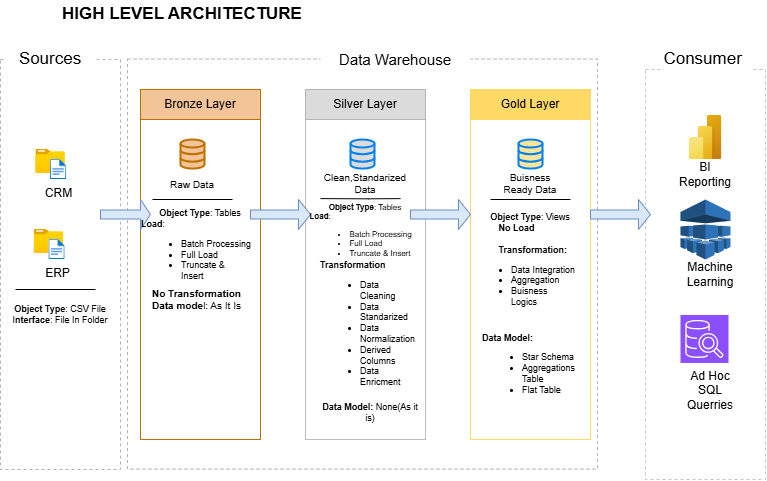

The diagram above was exported from draw.io. Its source (the exported page's mxGraphModel, read from the mxfile embedded in the PNG):
<mxGraphModel dx="1123" dy="743" grid="1" gridSize="11" guides="1" tooltips="1" connect="1" arrows="1" fold="1" page="1" pageScale="1" pageWidth="1100" pageHeight="850" background="#ffffff" math="0" shadow="0">
  <root>
    <mxCell id="0" />
    <mxCell id="1" parent="0" />
    <mxCell id="BbEOjCLhgvsIzvA8d5RX-1" value="" style="rounded=0;whiteSpace=wrap;html=1;dashed=1;fillColor=none;strokeColor=#B3B3B3;fontColor=#ffffff;movable=1;resizable=1;rotatable=1;deletable=1;editable=1;locked=0;connectable=1;" parent="1" vertex="1">
      <mxGeometry x="20" y="80" width="120" height="410" as="geometry" />
    </mxCell>
    <mxCell id="BbEOjCLhgvsIzvA8d5RX-3" value="&lt;font style=&quot;font-size: 17px;&quot;&gt;Sources&lt;/font&gt;" style="rounded=0;whiteSpace=wrap;html=1;dashed=1;strokeColor=none;fontColor=default;fontSize=15;" parent="1" vertex="1">
      <mxGeometry x="25" y="60" width="90" height="40" as="geometry" />
    </mxCell>
    <mxCell id="BbEOjCLhgvsIzvA8d5RX-4" value="" style="rounded=0;whiteSpace=wrap;html=1;dashed=1;fillColor=none;strokeColor=light-dark(#B3B3B3,#8D8D8D);movable=1;resizable=1;rotatable=1;deletable=1;editable=1;locked=0;connectable=1;" parent="1" vertex="1">
      <mxGeometry x="147" y="79.55" width="470" height="410" as="geometry" />
    </mxCell>
    <mxCell id="BbEOjCLhgvsIzvA8d5RX-6" value="Data Warehouse" style="rounded=0;whiteSpace=wrap;html=1;dashed=1;strokeColor=none;fontColor=default;fontSize=15;" parent="1" vertex="1">
      <mxGeometry x="340" y="60" width="150" height="40" as="geometry" />
    </mxCell>
    <mxCell id="BbEOjCLhgvsIzvA8d5RX-7" value="" style="rounded=0;whiteSpace=wrap;html=1;dashed=1;fillColor=none;strokeColor=light-dark(#C5C5C5,#8D8D8D);movable=1;resizable=1;rotatable=1;deletable=1;editable=1;locked=0;connectable=1;" parent="1" vertex="1">
      <mxGeometry x="665" y="90" width="120" height="410" as="geometry" />
    </mxCell>
    <mxCell id="BbEOjCLhgvsIzvA8d5RX-8" value="&lt;font style=&quot;font-size: 17px;&quot;&gt;Consumer&amp;nbsp;&lt;/font&gt;" style="rounded=0;whiteSpace=wrap;html=1;dashed=1;strokeColor=none;fontColor=default;fontSize=15;" parent="1" vertex="1">
      <mxGeometry x="680" y="50" width="90" height="60" as="geometry" />
    </mxCell>
    <mxCell id="BbEOjCLhgvsIzvA8d5RX-9" value="Bronze Layer" style="rounded=0;whiteSpace=wrap;html=1;fillColor=#F3C497;fontColor=#000000;strokeColor=#BD7000;fillStyle=auto;" parent="1" vertex="1">
      <mxGeometry x="160" y="110" width="120" height="30" as="geometry" />
    </mxCell>
    <mxCell id="BbEOjCLhgvsIzvA8d5RX-13" value="" style="rounded=0;whiteSpace=wrap;html=1;fillColor=none;fontColor=#000000;strokeColor=#BD7000;fillStyle=auto;" parent="1" vertex="1">
      <mxGeometry x="160" y="140" width="120" height="320" as="geometry" />
    </mxCell>
    <mxCell id="BbEOjCLhgvsIzvA8d5RX-14" value="" style="rounded=0;whiteSpace=wrap;html=1;fillColor=none;fontColor=#000000;strokeColor=#BDBDBD;fillStyle=auto;" parent="1" vertex="1">
      <mxGeometry x="325" y="140" width="120" height="320" as="geometry" />
    </mxCell>
    <mxCell id="BbEOjCLhgvsIzvA8d5RX-15" value="" style="rounded=0;whiteSpace=wrap;html=1;fillColor=none;fontColor=#000000;strokeColor=#FFD966;fillStyle=auto;" parent="1" vertex="1">
      <mxGeometry x="490" y="140" width="120" height="320" as="geometry" />
    </mxCell>
    <mxCell id="BbEOjCLhgvsIzvA8d5RX-16" value="Silver Layer" style="rounded=0;whiteSpace=wrap;html=1;fillColor=#DBDBDB;fontColor=#000000;strokeColor=#B3B3B3;fillStyle=auto;" parent="1" vertex="1">
      <mxGeometry x="325" y="110" width="120" height="30" as="geometry" />
    </mxCell>
    <mxCell id="BbEOjCLhgvsIzvA8d5RX-17" value="Gold Layer" style="rounded=0;whiteSpace=wrap;html=1;fillColor=#FFD966;fontColor=#000000;strokeColor=#FFD966;fillStyle=auto;" parent="1" vertex="1">
      <mxGeometry x="490" y="110" width="120" height="30" as="geometry" />
    </mxCell>
    <mxCell id="BbEOjCLhgvsIzvA8d5RX-18" value="" style="image;aspect=fixed;html=1;points=[];align=center;fontSize=12;image=img/lib/azure2/general/Folder_Blank.svg;" parent="1" vertex="1">
      <mxGeometry x="55.36" y="170" width="29.29" height="23.77" as="geometry" />
    </mxCell>
    <mxCell id="BbEOjCLhgvsIzvA8d5RX-19" value="CRM" style="image;aspect=fixed;html=1;points=[];align=center;fontSize=12;image=img/lib/azure2/general/File.svg;movable=0;resizable=0;rotatable=0;deletable=0;editable=0;locked=1;connectable=0;" parent="1" vertex="1">
      <mxGeometry x="70" y="180" width="16.23" height="20" as="geometry" />
    </mxCell>
    <mxCell id="BbEOjCLhgvsIzvA8d5RX-24" value="" style="image;aspect=fixed;html=1;points=[];align=center;fontSize=12;image=img/lib/azure2/general/Folder_Blank.svg;" parent="1" vertex="1">
      <mxGeometry x="53.78" y="250" width="29.29" height="23.77" as="geometry" />
    </mxCell>
    <mxCell id="BbEOjCLhgvsIzvA8d5RX-25" value="ERP" style="image;aspect=fixed;html=1;points=[];align=center;fontSize=12;image=img/lib/azure2/general/File.svg;movable=0;resizable=0;rotatable=0;deletable=0;editable=0;locked=1;connectable=0;" parent="1" vertex="1">
      <mxGeometry x="68.42" y="260" width="16.23" height="20" as="geometry" />
    </mxCell>
    <mxCell id="BbEOjCLhgvsIzvA8d5RX-28" value="" style="endArrow=none;html=1;rounded=0;" parent="1" edge="1">
      <mxGeometry width="50" height="50" relative="1" as="geometry">
        <mxPoint x="35" y="310" as="sourcePoint" />
        <mxPoint x="115" y="310" as="targetPoint" />
        <Array as="points" />
      </mxGeometry>
    </mxCell>
    <mxCell id="BbEOjCLhgvsIzvA8d5RX-29" value="&lt;b&gt;Object Type&lt;/b&gt;: CSV File&lt;div&gt;I&lt;b&gt;nterface&lt;/b&gt;: File In Folder&lt;/div&gt;" style="text;html=1;whiteSpace=wrap;strokeColor=none;fillColor=none;align=center;verticalAlign=middle;rounded=0;fontSize=9;" parent="1" vertex="1">
      <mxGeometry x="20" y="320" width="120" height="30" as="geometry" />
    </mxCell>
    <mxCell id="BbEOjCLhgvsIzvA8d5RX-30" value="" style="html=1;verticalLabelPosition=bottom;align=center;labelBackgroundColor=#ffffff;verticalAlign=top;strokeWidth=2;strokeColor=#BD7000;shadow=0;dashed=0;shape=mxgraph.ios7.icons.data;fillColor=#F3C497;fontColor=#000000;" parent="1" vertex="1">
      <mxGeometry x="200" y="160" width="24" height="29.099999999999998" as="geometry" />
    </mxCell>
    <mxCell id="BbEOjCLhgvsIzvA8d5RX-31" value="" style="html=1;verticalLabelPosition=bottom;align=center;labelBackgroundColor=#ffffff;verticalAlign=top;strokeWidth=2;strokeColor=#0080F0;shadow=0;dashed=0;shape=mxgraph.ios7.icons.data;fillColor=#DBDBDB;" parent="1" vertex="1">
      <mxGeometry x="370" y="160" width="24" height="29.099999999999998" as="geometry" />
    </mxCell>
    <mxCell id="BbEOjCLhgvsIzvA8d5RX-32" value="" style="html=1;verticalLabelPosition=bottom;align=center;labelBackgroundColor=#ffffff;verticalAlign=top;strokeWidth=2;strokeColor=#0080F0;shadow=0;dashed=0;shape=mxgraph.ios7.icons.data;fillColor=#FFE599;" parent="1" vertex="1">
      <mxGeometry x="538" y="160" width="24" height="29.099999999999998" as="geometry" />
    </mxCell>
    <mxCell id="BbEOjCLhgvsIzvA8d5RX-34" value="" style="shape=singleArrow;whiteSpace=wrap;html=1;fillColor=#dae8fc;strokeColor=#6c8ebf;" parent="1" vertex="1">
      <mxGeometry x="270" y="220" width="60" height="30" as="geometry" />
    </mxCell>
    <mxCell id="BbEOjCLhgvsIzvA8d5RX-35" value="" style="shape=singleArrow;whiteSpace=wrap;html=1;fillColor=#dae8fc;strokeColor=#6c8ebf;" parent="1" vertex="1">
      <mxGeometry x="120" y="220" width="50" height="30" as="geometry" />
    </mxCell>
    <mxCell id="BbEOjCLhgvsIzvA8d5RX-36" value="" style="shape=singleArrow;whiteSpace=wrap;html=1;fillColor=#dae8fc;strokeColor=#6c8ebf;" parent="1" vertex="1">
      <mxGeometry x="430" y="220" width="60" height="30" as="geometry" />
    </mxCell>
    <mxCell id="BbEOjCLhgvsIzvA8d5RX-37" value="" style="shape=singleArrow;whiteSpace=wrap;html=1;fillColor=#dae8fc;strokeColor=#6c8ebf;" parent="1" vertex="1">
      <mxGeometry x="610" y="220" width="60" height="30" as="geometry" />
    </mxCell>
    <mxCell id="BbEOjCLhgvsIzvA8d5RX-39" value="&lt;b&gt;Object Type&lt;/b&gt;: Tables&lt;div style=&quot;text-align: left;&quot;&gt;&lt;b&gt;Load&lt;/b&gt;:&amp;nbsp;&lt;/div&gt;&lt;div style=&quot;text-align: left;&quot;&gt;&lt;ul&gt;&lt;li&gt;Batch Processing&lt;/li&gt;&lt;li&gt;Full Load&lt;/li&gt;&lt;li&gt;Truncate &amp;amp; Insert&lt;span style=&quot;background-color: transparent; color: light-dark(rgb(0, 0, 0), rgb(255, 255, 255)); white-space: pre;&quot;&gt;&#09;&lt;/span&gt;&lt;/li&gt;&lt;/ul&gt;&lt;/div&gt;" style="text;html=1;whiteSpace=wrap;strokeColor=none;fillColor=none;align=center;verticalAlign=middle;rounded=0;fontSize=9;" parent="1" vertex="1">
      <mxGeometry x="160" y="234.54999999999998" width="120" height="70.9" as="geometry" />
    </mxCell>
    <mxCell id="BbEOjCLhgvsIzvA8d5RX-41" value="" style="endArrow=none;html=1;rounded=0;" parent="1" edge="1">
      <mxGeometry width="50" height="50" relative="1" as="geometry">
        <mxPoint x="172" y="219.99999999999997" as="sourcePoint" />
        <mxPoint x="252" y="219.99999999999997" as="targetPoint" />
        <Array as="points" />
      </mxGeometry>
    </mxCell>
    <mxCell id="BbEOjCLhgvsIzvA8d5RX-42" value="Raw Data" style="text;html=1;whiteSpace=wrap;strokeColor=none;fillColor=none;align=center;verticalAlign=middle;rounded=0;fontSize=10;" parent="1" vertex="1">
      <mxGeometry x="182" y="190" width="60" height="30" as="geometry" />
    </mxCell>
    <mxCell id="BbEOjCLhgvsIzvA8d5RX-43" value="Clean,Standarized Data" style="text;html=1;whiteSpace=wrap;strokeColor=none;fillColor=none;align=center;verticalAlign=middle;rounded=0;fontSize=10;" parent="1" vertex="1">
      <mxGeometry x="355" y="189.10000000000002" width="60" height="30" as="geometry" />
    </mxCell>
    <mxCell id="BbEOjCLhgvsIzvA8d5RX-44" value="Buisness Ready Data" style="text;html=1;whiteSpace=wrap;strokeColor=none;fillColor=none;align=center;verticalAlign=middle;rounded=0;fontSize=10;" parent="1" vertex="1">
      <mxGeometry x="520" y="189.1" width="60" height="30" as="geometry" />
    </mxCell>
    <mxCell id="BbEOjCLhgvsIzvA8d5RX-46" value="" style="endArrow=none;html=1;rounded=0;" parent="1" edge="1">
      <mxGeometry width="50" height="50" relative="1" as="geometry">
        <mxPoint x="340" y="219.1" as="sourcePoint" />
        <mxPoint x="420" y="219.1" as="targetPoint" />
        <Array as="points">
          <mxPoint x="388" y="219.33" />
        </Array>
      </mxGeometry>
    </mxCell>
    <mxCell id="BbEOjCLhgvsIzvA8d5RX-47" value="" style="endArrow=none;html=1;rounded=0;" parent="1" edge="1">
      <mxGeometry width="50" height="50" relative="1" as="geometry">
        <mxPoint x="510" y="219.99999999999997" as="sourcePoint" />
        <mxPoint x="590" y="219.99999999999997" as="targetPoint" />
        <Array as="points" />
      </mxGeometry>
    </mxCell>
    <mxCell id="BbEOjCLhgvsIzvA8d5RX-48" value="&lt;b&gt;No Transformation&lt;/b&gt;&lt;div&gt;&lt;b&gt;Data mode&lt;/b&gt;l: As It Is&lt;/div&gt;" style="text;html=1;whiteSpace=wrap;strokeColor=none;fillColor=none;align=left;verticalAlign=middle;rounded=0;fontSize=10;" parent="1" vertex="1">
      <mxGeometry x="170" y="305.45" width="100" height="30" as="geometry" />
    </mxCell>
    <mxCell id="BbEOjCLhgvsIzvA8d5RX-49" value="&lt;b&gt;Object Type&lt;/b&gt;: Tables&lt;div style=&quot;text-align: left;&quot;&gt;&lt;b&gt;Load&lt;/b&gt;:&amp;nbsp;&lt;/div&gt;&lt;div style=&quot;text-align: left;&quot;&gt;&lt;ul&gt;&lt;li&gt;Batch Processing&lt;/li&gt;&lt;li&gt;Full Load&lt;/li&gt;&lt;li&gt;Truncate &amp;amp; Insert&lt;span style=&quot;background-color: transparent; color: light-dark(rgb(0, 0, 0), rgb(255, 255, 255)); white-space: pre;&quot;&gt;&#09;&lt;/span&gt;&lt;/li&gt;&lt;/ul&gt;&lt;/div&gt;" style="text;html=1;whiteSpace=wrap;strokeColor=none;fillColor=none;align=center;verticalAlign=middle;rounded=0;fontSize=8;" parent="1" vertex="1">
      <mxGeometry x="325" y="220" width="120" height="70.9" as="geometry" />
    </mxCell>
    <mxCell id="BbEOjCLhgvsIzvA8d5RX-50" value="&lt;b&gt;Transformation&lt;/b&gt;&lt;div&gt;&lt;ul&gt;&lt;li&gt;Data Cleaning&lt;/li&gt;&lt;li&gt;Data Standarized&lt;/li&gt;&lt;li&gt;&lt;font&gt;Data Normalization&lt;/font&gt;&lt;/li&gt;&lt;li&gt;&lt;font&gt;Derived Columns&lt;/font&gt;&lt;/li&gt;&lt;li&gt;&lt;font&gt;Data Enricment&lt;/font&gt;&lt;/li&gt;&lt;/ul&gt;&lt;/div&gt;" style="text;html=1;whiteSpace=wrap;strokeColor=none;fillColor=none;align=left;verticalAlign=middle;rounded=0;fontSize=9;" parent="1" vertex="1">
      <mxGeometry x="337.5" y="335.45" width="95" height="27.34" as="geometry" />
    </mxCell>
    <mxCell id="BbEOjCLhgvsIzvA8d5RX-51" value="Data Model: &lt;span style=&quot;font-weight: 400;&quot;&gt;None(As it is)&lt;/span&gt;" style="text;html=1;whiteSpace=wrap;strokeColor=none;fillColor=none;align=center;verticalAlign=middle;rounded=0;fontSize=9;fontStyle=1" parent="1" vertex="1">
      <mxGeometry x="340" y="418" width="100" height="30" as="geometry" />
    </mxCell>
    <mxCell id="BbEOjCLhgvsIzvA8d5RX-53" value="&lt;b&gt;Object Type&lt;/b&gt;: Views&lt;div style=&quot;text-align: left;&quot;&gt;&lt;b&gt;&amp;nbsp; &amp;nbsp; &amp;nbsp; &amp;nbsp; &amp;nbsp; &amp;nbsp;No Load&lt;/b&gt;&lt;/div&gt;&lt;div style=&quot;text-align: left;&quot;&gt;&lt;b&gt;&lt;br&gt;&lt;/b&gt;&lt;/div&gt;&lt;div style=&quot;text-align: left;&quot;&gt;&lt;b&gt;&amp;nbsp; &amp;nbsp; &amp;nbsp; &amp;nbsp; &amp;nbsp; &amp;nbsp;Transformation:&lt;/b&gt;&lt;/div&gt;&lt;div style=&quot;text-align: left;&quot;&gt;&lt;ul&gt;&lt;li&gt;Data Integration&lt;/li&gt;&lt;li&gt;Aggregation&lt;/li&gt;&lt;li&gt;Buisness Logics&lt;span style=&quot;background-color: transparent; color: light-dark(rgb(0, 0, 0), rgb(255, 255, 255)); white-space: pre;&quot;&gt;&#09;&lt;/span&gt;&lt;/li&gt;&lt;/ul&gt;&lt;/div&gt;" style="text;html=1;whiteSpace=wrap;strokeColor=none;fillColor=none;align=center;verticalAlign=middle;rounded=0;fontSize=9;" parent="1" vertex="1">
      <mxGeometry x="490" y="249.1" width="120" height="70.9" as="geometry" />
    </mxCell>
    <mxCell id="BbEOjCLhgvsIzvA8d5RX-54" value="Data Model:&amp;nbsp;&lt;div&gt;&lt;ul&gt;&lt;li&gt;&lt;span style=&quot;font-weight: 400;&quot;&gt;Star Schema&lt;/span&gt;&lt;/li&gt;&lt;li&gt;&lt;span style=&quot;font-weight: 400;&quot;&gt;Aggregations Table&lt;/span&gt;&lt;/li&gt;&lt;li&gt;&lt;span style=&quot;font-weight: 400;&quot;&gt;Flat Table&lt;/span&gt;&lt;/li&gt;&lt;/ul&gt;&lt;/div&gt;" style="text;html=1;whiteSpace=wrap;strokeColor=none;fillColor=none;align=left;verticalAlign=middle;rounded=0;fontSize=9;fontStyle=1" parent="1" vertex="1">
      <mxGeometry x="500" y="374" width="100" height="30" as="geometry" />
    </mxCell>
    <mxCell id="BbEOjCLhgvsIzvA8d5RX-55" value="" style="image;aspect=fixed;html=1;points=[];align=center;fontSize=12;image=img/lib/azure2/power_platform/PowerBI.svg;" parent="1" vertex="1">
      <mxGeometry x="708.5" y="136" width="33" height="44" as="geometry" />
    </mxCell>
    <mxCell id="BbEOjCLhgvsIzvA8d5RX-56" value="" style="outlineConnect=0;dashed=0;verticalLabelPosition=bottom;verticalAlign=top;align=center;html=1;shape=mxgraph.aws3.machine_learning;fillColor=#2E73B8;gradientColor=none;" parent="1" vertex="1">
      <mxGeometry x="700" y="220" width="50" height="60" as="geometry" />
    </mxCell>
    <mxCell id="BbEOjCLhgvsIzvA8d5RX-57" value="BI Reporting" style="text;html=1;whiteSpace=wrap;strokeColor=none;fillColor=none;align=center;verticalAlign=middle;rounded=0;" parent="1" vertex="1">
      <mxGeometry x="695" y="180" width="60" height="30" as="geometry" />
    </mxCell>
    <mxCell id="BbEOjCLhgvsIzvA8d5RX-59" value="Machine Learning" style="text;html=1;whiteSpace=wrap;strokeColor=none;fillColor=none;align=center;verticalAlign=middle;rounded=0;" parent="1" vertex="1">
      <mxGeometry x="700" y="280" width="60" height="30" as="geometry" />
    </mxCell>
    <mxCell id="BbEOjCLhgvsIzvA8d5RX-61" value="" style="sketch=0;points=[[0,0,0],[0.25,0,0],[0.5,0,0],[0.75,0,0],[1,0,0],[0,1,0],[0.25,1,0],[0.5,1,0],[0.75,1,0],[1,1,0],[0,0.25,0],[0,0.5,0],[0,0.75,0],[1,0.25,0],[1,0.5,0],[1,0.75,0]];outlineConnect=0;fontColor=#232F3E;fillColor=#8C4FFF;strokeColor=#ffffff;dashed=0;verticalLabelPosition=bottom;verticalAlign=top;align=center;html=1;fontSize=12;fontStyle=0;aspect=fixed;shape=mxgraph.aws4.resourceIcon;resIcon=mxgraph.aws4.sql_workbench;" parent="1" vertex="1">
      <mxGeometry x="700" y="335.45" width="48" height="48" as="geometry" />
    </mxCell>
    <mxCell id="BbEOjCLhgvsIzvA8d5RX-62" value="Ad Hoc SQL Querries" style="text;html=1;whiteSpace=wrap;strokeColor=none;fillColor=none;align=center;verticalAlign=middle;rounded=0;" parent="1" vertex="1">
      <mxGeometry x="700" y="396" width="60" height="30" as="geometry" />
    </mxCell>
    <mxCell id="BbEOjCLhgvsIzvA8d5RX-63" value="HIGH LEVEL ARCHITECTURE" style="text;html=1;whiteSpace=wrap;strokeColor=none;fillColor=none;align=center;verticalAlign=middle;rounded=0;fontStyle=1;fontSize=17;" parent="1" vertex="1">
      <mxGeometry x="68.42" y="20" width="267.99" height="30" as="geometry" />
    </mxCell>
  </root>
</mxGraphModel>